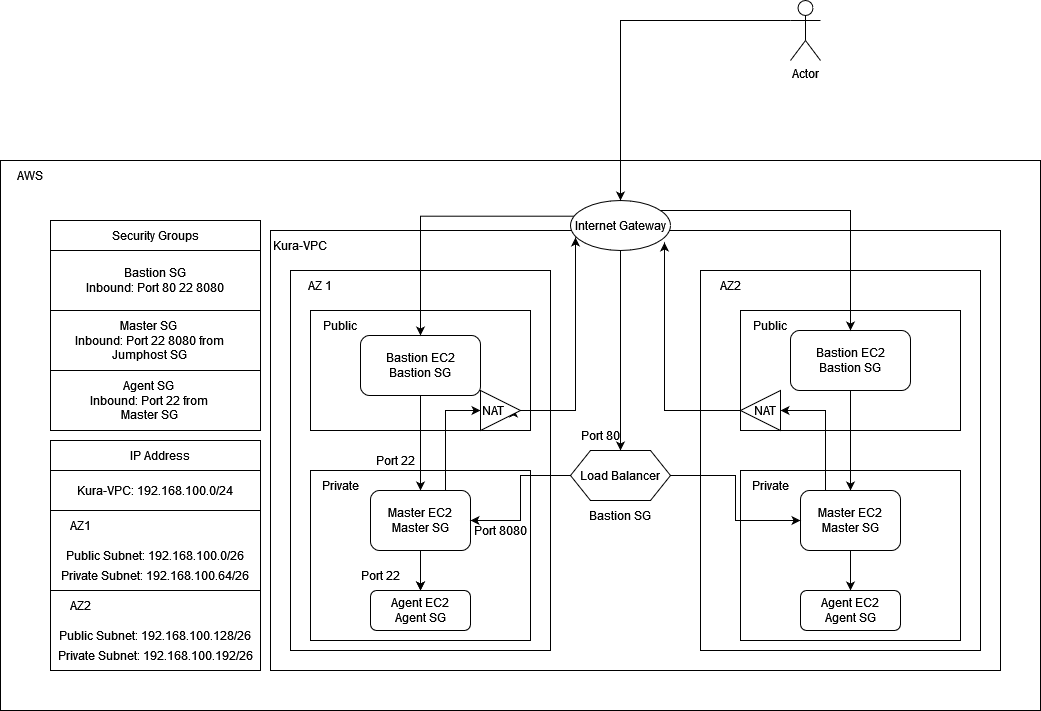

The diagram above was exported from draw.io. Its source (the exported page's mxGraphModel, read from the mxfile embedded in the PNG):
<mxGraphModel dx="3152" dy="1106" grid="1" gridSize="10" guides="1" tooltips="1" connect="1" arrows="1" fold="1" page="1" pageScale="1" pageWidth="850" pageHeight="1100" math="0" shadow="0">
  <root>
    <mxCell id="0" />
    <mxCell id="1" parent="0" />
    <mxCell id="DwcN0WJUFZtgXtrU3pAF-63" value="" style="rounded=0;whiteSpace=wrap;html=1;align=left;" vertex="1" parent="1">
      <mxGeometry x="-560" y="240" width="1040" height="550" as="geometry" />
    </mxCell>
    <mxCell id="leiEtRsOR7SBrCfDBfNg-38" value="" style="rounded=0;whiteSpace=wrap;html=1;" parent="1" vertex="1">
      <mxGeometry x="-510" y="300" width="210" height="210" as="geometry" />
    </mxCell>
    <mxCell id="leiEtRsOR7SBrCfDBfNg-1" value="" style="rounded=0;whiteSpace=wrap;html=1;" parent="1" vertex="1">
      <mxGeometry x="-290" y="310" width="730" height="440" as="geometry" />
    </mxCell>
    <mxCell id="leiEtRsOR7SBrCfDBfNg-2" value="Kura-VPC" style="text;html=1;strokeColor=none;fillColor=none;align=center;verticalAlign=middle;whiteSpace=wrap;rounded=0;" parent="1" vertex="1">
      <mxGeometry x="-290" y="310" width="60" height="30" as="geometry" />
    </mxCell>
    <mxCell id="leiEtRsOR7SBrCfDBfNg-3" value="" style="rounded=0;whiteSpace=wrap;html=1;" parent="1" vertex="1">
      <mxGeometry x="-270" y="350" width="260" height="380" as="geometry" />
    </mxCell>
    <mxCell id="leiEtRsOR7SBrCfDBfNg-4" value="" style="rounded=0;whiteSpace=wrap;html=1;" parent="1" vertex="1">
      <mxGeometry x="140" y="350" width="280" height="380" as="geometry" />
    </mxCell>
    <mxCell id="leiEtRsOR7SBrCfDBfNg-8" value="AZ 1" style="text;html=1;strokeColor=none;fillColor=none;align=center;verticalAlign=middle;whiteSpace=wrap;rounded=0;" parent="1" vertex="1">
      <mxGeometry x="-270" y="350" width="60" height="30" as="geometry" />
    </mxCell>
    <mxCell id="leiEtRsOR7SBrCfDBfNg-9" value="" style="rounded=0;whiteSpace=wrap;html=1;" parent="1" vertex="1">
      <mxGeometry x="-250" y="390" width="220" height="120" as="geometry" />
    </mxCell>
    <mxCell id="leiEtRsOR7SBrCfDBfNg-10" value="" style="rounded=0;whiteSpace=wrap;html=1;" parent="1" vertex="1">
      <mxGeometry x="-250" y="550" width="220" height="170" as="geometry" />
    </mxCell>
    <mxCell id="leiEtRsOR7SBrCfDBfNg-11" value="Public" style="text;html=1;strokeColor=none;fillColor=none;align=center;verticalAlign=middle;whiteSpace=wrap;rounded=0;" parent="1" vertex="1">
      <mxGeometry x="-250" y="390" width="60" height="30" as="geometry" />
    </mxCell>
    <mxCell id="leiEtRsOR7SBrCfDBfNg-12" value="Private" style="text;html=1;strokeColor=none;fillColor=none;align=center;verticalAlign=middle;whiteSpace=wrap;rounded=0;" parent="1" vertex="1">
      <mxGeometry x="-250" y="550" width="60" height="30" as="geometry" />
    </mxCell>
    <mxCell id="leiEtRsOR7SBrCfDBfNg-15" style="edgeStyle=orthogonalEdgeStyle;rounded=0;orthogonalLoop=1;jettySize=auto;html=1;exitX=0.5;exitY=1;exitDx=0;exitDy=0;entryX=0.5;entryY=0;entryDx=0;entryDy=0;" parent="1" source="leiEtRsOR7SBrCfDBfNg-13" target="leiEtRsOR7SBrCfDBfNg-14" edge="1">
      <mxGeometry relative="1" as="geometry" />
    </mxCell>
    <mxCell id="leiEtRsOR7SBrCfDBfNg-13" value="&lt;div&gt;Bastion EC2&lt;/div&gt;Bastion SG" style="rounded=1;whiteSpace=wrap;html=1;" parent="1" vertex="1">
      <mxGeometry x="-200" y="415" width="120" height="60" as="geometry" />
    </mxCell>
    <mxCell id="leiEtRsOR7SBrCfDBfNg-17" style="edgeStyle=orthogonalEdgeStyle;rounded=0;orthogonalLoop=1;jettySize=auto;html=1;exitX=0.5;exitY=1;exitDx=0;exitDy=0;entryX=0.5;entryY=0;entryDx=0;entryDy=0;" parent="1" source="leiEtRsOR7SBrCfDBfNg-14" target="leiEtRsOR7SBrCfDBfNg-16" edge="1">
      <mxGeometry relative="1" as="geometry" />
    </mxCell>
    <mxCell id="DwcN0WJUFZtgXtrU3pAF-3" value="" style="edgeStyle=orthogonalEdgeStyle;rounded=0;orthogonalLoop=1;jettySize=auto;html=1;" edge="1" parent="1" source="leiEtRsOR7SBrCfDBfNg-14" target="leiEtRsOR7SBrCfDBfNg-16">
      <mxGeometry relative="1" as="geometry" />
    </mxCell>
    <mxCell id="DwcN0WJUFZtgXtrU3pAF-38" style="edgeStyle=orthogonalEdgeStyle;rounded=0;orthogonalLoop=1;jettySize=auto;html=1;exitX=0.75;exitY=0;exitDx=0;exitDy=0;entryX=0;entryY=0.5;entryDx=0;entryDy=0;" edge="1" parent="1" source="leiEtRsOR7SBrCfDBfNg-14" target="leiEtRsOR7SBrCfDBfNg-20">
      <mxGeometry relative="1" as="geometry" />
    </mxCell>
    <mxCell id="leiEtRsOR7SBrCfDBfNg-14" value="&lt;div&gt;Master EC2 &lt;/div&gt;Master SG" style="rounded=1;whiteSpace=wrap;html=1;" parent="1" vertex="1">
      <mxGeometry x="-190" y="570" width="100" height="60" as="geometry" />
    </mxCell>
    <mxCell id="leiEtRsOR7SBrCfDBfNg-16" value="&lt;div&gt;Agent EC2&lt;/div&gt;Agent SG" style="rounded=1;whiteSpace=wrap;html=1;" parent="1" vertex="1">
      <mxGeometry x="-190" y="670" width="100" height="40" as="geometry" />
    </mxCell>
    <mxCell id="leiEtRsOR7SBrCfDBfNg-19" style="edgeStyle=orthogonalEdgeStyle;rounded=0;orthogonalLoop=1;jettySize=auto;html=1;exitX=0.046;exitY=0.314;exitDx=0;exitDy=0;exitPerimeter=0;" parent="1" source="leiEtRsOR7SBrCfDBfNg-18" target="leiEtRsOR7SBrCfDBfNg-13" edge="1">
      <mxGeometry relative="1" as="geometry" />
    </mxCell>
    <mxCell id="DwcN0WJUFZtgXtrU3pAF-37" style="edgeStyle=orthogonalEdgeStyle;rounded=0;orthogonalLoop=1;jettySize=auto;html=1;exitX=0.5;exitY=1;exitDx=0;exitDy=0;entryX=0.5;entryY=0;entryDx=0;entryDy=0;" edge="1" parent="1" source="leiEtRsOR7SBrCfDBfNg-18" target="leiEtRsOR7SBrCfDBfNg-23">
      <mxGeometry relative="1" as="geometry" />
    </mxCell>
    <mxCell id="leiEtRsOR7SBrCfDBfNg-18" value="Internet Gateway" style="ellipse;whiteSpace=wrap;html=1;" parent="1" vertex="1">
      <mxGeometry x="10" y="280" width="100" height="50" as="geometry" />
    </mxCell>
    <mxCell id="DwcN0WJUFZtgXtrU3pAF-4" style="edgeStyle=orthogonalEdgeStyle;rounded=0;orthogonalLoop=1;jettySize=auto;html=1;exitX=1;exitY=0.5;exitDx=0;exitDy=0;entryX=0.825;entryY=0.45;entryDx=0;entryDy=0;entryPerimeter=0;" edge="1" parent="1" source="leiEtRsOR7SBrCfDBfNg-20" target="leiEtRsOR7SBrCfDBfNg-20">
      <mxGeometry relative="1" as="geometry" />
    </mxCell>
    <mxCell id="DwcN0WJUFZtgXtrU3pAF-7" style="edgeStyle=orthogonalEdgeStyle;rounded=0;orthogonalLoop=1;jettySize=auto;html=1;exitX=1;exitY=0.5;exitDx=0;exitDy=0;entryX=0.05;entryY=0.74;entryDx=0;entryDy=0;entryPerimeter=0;" edge="1" parent="1" source="leiEtRsOR7SBrCfDBfNg-20" target="leiEtRsOR7SBrCfDBfNg-18">
      <mxGeometry relative="1" as="geometry" />
    </mxCell>
    <mxCell id="leiEtRsOR7SBrCfDBfNg-20" value="&lt;div align=&quot;left&quot;&gt;NAT&lt;/div&gt;" style="triangle;whiteSpace=wrap;html=1;align=left;" parent="1" vertex="1">
      <mxGeometry x="-80" y="470" width="40" height="40" as="geometry" />
    </mxCell>
    <mxCell id="leiEtRsOR7SBrCfDBfNg-24" style="edgeStyle=orthogonalEdgeStyle;rounded=0;orthogonalLoop=1;jettySize=auto;html=1;exitX=0;exitY=0.5;exitDx=0;exitDy=0;entryX=1;entryY=0.5;entryDx=0;entryDy=0;" parent="1" source="leiEtRsOR7SBrCfDBfNg-23" target="leiEtRsOR7SBrCfDBfNg-14" edge="1">
      <mxGeometry relative="1" as="geometry" />
    </mxCell>
    <mxCell id="leiEtRsOR7SBrCfDBfNg-23" value="Load Balancer" style="shape=hexagon;perimeter=hexagonPerimeter2;whiteSpace=wrap;html=1;fixedSize=1;" parent="1" vertex="1">
      <mxGeometry x="10" y="530" width="100" height="50" as="geometry" />
    </mxCell>
    <mxCell id="leiEtRsOR7SBrCfDBfNg-28" value="Port 22" style="text;html=1;strokeColor=none;fillColor=none;align=center;verticalAlign=middle;whiteSpace=wrap;rounded=0;rotation=0;" parent="1" vertex="1">
      <mxGeometry x="-190" y="525" width="50" height="30" as="geometry" />
    </mxCell>
    <mxCell id="leiEtRsOR7SBrCfDBfNg-29" value="Port 8080" style="text;html=1;strokeColor=none;fillColor=none;align=center;verticalAlign=middle;whiteSpace=wrap;rounded=0;" parent="1" vertex="1">
      <mxGeometry x="-90" y="600" width="60" height="20" as="geometry" />
    </mxCell>
    <mxCell id="leiEtRsOR7SBrCfDBfNg-30" value="Port 80" style="text;html=1;strokeColor=none;fillColor=none;align=center;verticalAlign=middle;whiteSpace=wrap;rounded=0;rotation=0;" parent="1" vertex="1">
      <mxGeometry x="10" y="500" width="60" height="30" as="geometry" />
    </mxCell>
    <mxCell id="leiEtRsOR7SBrCfDBfNg-32" value="Bastion SG" style="text;html=1;strokeColor=none;fillColor=none;align=center;verticalAlign=middle;whiteSpace=wrap;rounded=0;" parent="1" vertex="1">
      <mxGeometry x="20" y="580" width="80" height="30" as="geometry" />
    </mxCell>
    <mxCell id="leiEtRsOR7SBrCfDBfNg-37" value="AZ2" style="text;html=1;strokeColor=none;fillColor=none;align=center;verticalAlign=middle;whiteSpace=wrap;rounded=0;" parent="1" vertex="1">
      <mxGeometry x="140" y="350" width="60" height="30" as="geometry" />
    </mxCell>
    <mxCell id="leiEtRsOR7SBrCfDBfNg-39" value="Security Groups" style="text;html=1;strokeColor=none;fillColor=none;align=center;verticalAlign=middle;whiteSpace=wrap;rounded=0;" parent="1" vertex="1">
      <mxGeometry x="-455" y="300" width="100" height="30" as="geometry" />
    </mxCell>
    <mxCell id="DwcN0WJUFZtgXtrU3pAF-15" value="" style="rounded=0;whiteSpace=wrap;html=1;" vertex="1" parent="1">
      <mxGeometry x="180" y="390" width="220" height="120" as="geometry" />
    </mxCell>
    <mxCell id="DwcN0WJUFZtgXtrU3pAF-16" value="" style="rounded=0;whiteSpace=wrap;html=1;" vertex="1" parent="1">
      <mxGeometry x="180" y="550" width="220" height="170" as="geometry" />
    </mxCell>
    <mxCell id="DwcN0WJUFZtgXtrU3pAF-17" value="Public" style="text;html=1;strokeColor=none;fillColor=none;align=center;verticalAlign=middle;whiteSpace=wrap;rounded=0;" vertex="1" parent="1">
      <mxGeometry x="180" y="390" width="60" height="30" as="geometry" />
    </mxCell>
    <mxCell id="DwcN0WJUFZtgXtrU3pAF-18" value="Private" style="text;html=1;strokeColor=none;fillColor=none;align=center;verticalAlign=middle;whiteSpace=wrap;rounded=0;" vertex="1" parent="1">
      <mxGeometry x="180" y="550" width="60" height="30" as="geometry" />
    </mxCell>
    <mxCell id="DwcN0WJUFZtgXtrU3pAF-36" style="edgeStyle=orthogonalEdgeStyle;rounded=0;orthogonalLoop=1;jettySize=auto;html=1;exitX=0.5;exitY=1;exitDx=0;exitDy=0;" edge="1" parent="1" source="DwcN0WJUFZtgXtrU3pAF-19" target="DwcN0WJUFZtgXtrU3pAF-20">
      <mxGeometry relative="1" as="geometry" />
    </mxCell>
    <mxCell id="DwcN0WJUFZtgXtrU3pAF-19" value="&lt;div&gt;Bastion EC2&lt;/div&gt;Bastion SG" style="rounded=1;whiteSpace=wrap;html=1;" vertex="1" parent="1">
      <mxGeometry x="230" y="410" width="120" height="60" as="geometry" />
    </mxCell>
    <mxCell id="DwcN0WJUFZtgXtrU3pAF-27" style="edgeStyle=orthogonalEdgeStyle;rounded=0;orthogonalLoop=1;jettySize=auto;html=1;exitX=0.5;exitY=1;exitDx=0;exitDy=0;entryX=0.5;entryY=0;entryDx=0;entryDy=0;" edge="1" parent="1" source="DwcN0WJUFZtgXtrU3pAF-20" target="DwcN0WJUFZtgXtrU3pAF-21">
      <mxGeometry relative="1" as="geometry" />
    </mxCell>
    <mxCell id="DwcN0WJUFZtgXtrU3pAF-39" style="edgeStyle=orthogonalEdgeStyle;rounded=0;orthogonalLoop=1;jettySize=auto;html=1;exitX=0.25;exitY=0;exitDx=0;exitDy=0;entryX=1;entryY=0.5;entryDx=0;entryDy=0;" edge="1" parent="1" source="DwcN0WJUFZtgXtrU3pAF-20" target="DwcN0WJUFZtgXtrU3pAF-30">
      <mxGeometry relative="1" as="geometry" />
    </mxCell>
    <mxCell id="DwcN0WJUFZtgXtrU3pAF-20" value="&lt;div&gt;Master EC2 &lt;/div&gt;Master SG" style="rounded=1;whiteSpace=wrap;html=1;" vertex="1" parent="1">
      <mxGeometry x="240" y="570" width="100" height="60" as="geometry" />
    </mxCell>
    <mxCell id="DwcN0WJUFZtgXtrU3pAF-21" value="&lt;div&gt;Agent EC2&lt;/div&gt;Agent SG" style="rounded=1;whiteSpace=wrap;html=1;" vertex="1" parent="1">
      <mxGeometry x="240" y="670" width="100" height="40" as="geometry" />
    </mxCell>
    <mxCell id="DwcN0WJUFZtgXtrU3pAF-24" style="edgeStyle=orthogonalEdgeStyle;rounded=0;orthogonalLoop=1;jettySize=auto;html=1;exitX=1;exitY=0.5;exitDx=0;exitDy=0;entryX=0.94;entryY=0.84;entryDx=0;entryDy=0;entryPerimeter=0;" edge="1" parent="1" source="DwcN0WJUFZtgXtrU3pAF-22" target="leiEtRsOR7SBrCfDBfNg-18">
      <mxGeometry relative="1" as="geometry" />
    </mxCell>
    <mxCell id="DwcN0WJUFZtgXtrU3pAF-22" value="" style="triangle;whiteSpace=wrap;html=1;align=right;rotation=-180;" vertex="1" parent="1">
      <mxGeometry x="180" y="470" width="40" height="40" as="geometry" />
    </mxCell>
    <mxCell id="DwcN0WJUFZtgXtrU3pAF-30" value="NAT" style="text;html=1;strokeColor=none;fillColor=none;align=center;verticalAlign=middle;whiteSpace=wrap;rounded=0;" vertex="1" parent="1">
      <mxGeometry x="190" y="475" width="30" height="30" as="geometry" />
    </mxCell>
    <mxCell id="DwcN0WJUFZtgXtrU3pAF-31" value="Port 22" style="text;html=1;strokeColor=none;fillColor=none;align=center;verticalAlign=middle;whiteSpace=wrap;rounded=0;rotation=0;" vertex="1" parent="1">
      <mxGeometry x="-210" y="640" width="60" height="30" as="geometry" />
    </mxCell>
    <mxCell id="DwcN0WJUFZtgXtrU3pAF-23" style="edgeStyle=orthogonalEdgeStyle;rounded=0;orthogonalLoop=1;jettySize=auto;html=1;exitX=1;exitY=0.5;exitDx=0;exitDy=0;entryX=0;entryY=0.5;entryDx=0;entryDy=0;" edge="1" parent="1" source="leiEtRsOR7SBrCfDBfNg-23" target="DwcN0WJUFZtgXtrU3pAF-20">
      <mxGeometry relative="1" as="geometry" />
    </mxCell>
    <mxCell id="DwcN0WJUFZtgXtrU3pAF-41" value="" style="rounded=0;whiteSpace=wrap;html=1;align=right;" vertex="1" parent="1">
      <mxGeometry x="-510" y="450" width="210" height="60" as="geometry" />
    </mxCell>
    <mxCell id="DwcN0WJUFZtgXtrU3pAF-42" value="" style="rounded=0;whiteSpace=wrap;html=1;align=right;" vertex="1" parent="1">
      <mxGeometry x="-510" y="390" width="210" height="60" as="geometry" />
    </mxCell>
    <mxCell id="DwcN0WJUFZtgXtrU3pAF-43" value="" style="rounded=0;whiteSpace=wrap;html=1;align=right;" vertex="1" parent="1">
      <mxGeometry x="-510" y="330" width="210" height="60" as="geometry" />
    </mxCell>
    <mxCell id="leiEtRsOR7SBrCfDBfNg-36" value="Bastion SG&lt;br&gt;&lt;div align=&quot;left&quot;&gt;Inbound: Port 80 22 8080&lt;/div&gt;" style="text;html=1;strokeColor=none;fillColor=none;align=center;verticalAlign=middle;whiteSpace=wrap;rounded=0;" parent="1" vertex="1">
      <mxGeometry x="-485" y="345" width="160" height="30" as="geometry" />
    </mxCell>
    <mxCell id="leiEtRsOR7SBrCfDBfNg-34" value="Master SG&lt;br&gt;Inbound: Port 22 8080 from Jumphost SG" style="text;html=1;strokeColor=none;fillColor=none;align=center;verticalAlign=middle;whiteSpace=wrap;rounded=0;" parent="1" vertex="1">
      <mxGeometry x="-510" y="405" width="197.5" height="30" as="geometry" />
    </mxCell>
    <mxCell id="leiEtRsOR7SBrCfDBfNg-35" value="Agent SG&lt;br&gt;Inbound: Port 22 from Master SG" style="text;html=1;strokeColor=none;fillColor=none;align=center;verticalAlign=middle;whiteSpace=wrap;rounded=0;" parent="1" vertex="1">
      <mxGeometry x="-490" y="465" width="157.5" height="30" as="geometry" />
    </mxCell>
    <mxCell id="DwcN0WJUFZtgXtrU3pAF-60" style="edgeStyle=orthogonalEdgeStyle;rounded=0;orthogonalLoop=1;jettySize=auto;html=1;exitX=0;exitY=0.3333333333333333;exitDx=0;exitDy=0;exitPerimeter=0;" edge="1" parent="1" source="DwcN0WJUFZtgXtrU3pAF-44" target="leiEtRsOR7SBrCfDBfNg-18">
      <mxGeometry relative="1" as="geometry" />
    </mxCell>
    <mxCell id="DwcN0WJUFZtgXtrU3pAF-44" value="Actor" style="shape=umlActor;verticalLabelPosition=bottom;verticalAlign=top;html=1;outlineConnect=0;" vertex="1" parent="1">
      <mxGeometry x="230" y="80" width="30" height="60" as="geometry" />
    </mxCell>
    <mxCell id="DwcN0WJUFZtgXtrU3pAF-48" value="" style="rounded=0;whiteSpace=wrap;html=1;align=left;" vertex="1" parent="1">
      <mxGeometry x="-510" y="520" width="210" height="230" as="geometry" />
    </mxCell>
    <mxCell id="DwcN0WJUFZtgXtrU3pAF-49" value="" style="rounded=0;whiteSpace=wrap;html=1;align=left;" vertex="1" parent="1">
      <mxGeometry x="-510" y="550" width="210" height="40" as="geometry" />
    </mxCell>
    <mxCell id="DwcN0WJUFZtgXtrU3pAF-50" value="&lt;div&gt;Kura-VPC: 192.168.100.0/24&lt;br&gt;&lt;/div&gt;" style="text;html=1;strokeColor=none;fillColor=none;align=center;verticalAlign=middle;whiteSpace=wrap;rounded=0;" vertex="1" parent="1">
      <mxGeometry x="-510" y="555" width="210" height="30" as="geometry" />
    </mxCell>
    <mxCell id="DwcN0WJUFZtgXtrU3pAF-51" value="" style="rounded=0;whiteSpace=wrap;html=1;align=left;" vertex="1" parent="1">
      <mxGeometry x="-510" y="590" width="210" height="80" as="geometry" />
    </mxCell>
    <mxCell id="DwcN0WJUFZtgXtrU3pAF-52" value="AZ1" style="text;html=1;strokeColor=none;fillColor=none;align=center;verticalAlign=middle;whiteSpace=wrap;rounded=0;" vertex="1" parent="1">
      <mxGeometry x="-510" y="590" width="60" height="30" as="geometry" />
    </mxCell>
    <mxCell id="DwcN0WJUFZtgXtrU3pAF-54" value="Public Subnet: 192.168.100.0/26" style="text;html=1;strokeColor=none;fillColor=none;align=center;verticalAlign=middle;whiteSpace=wrap;rounded=0;" vertex="1" parent="1">
      <mxGeometry x="-510" y="620" width="210" height="30" as="geometry" />
    </mxCell>
    <mxCell id="DwcN0WJUFZtgXtrU3pAF-55" value="Private Subnet: 192.168.100.64/26" style="text;html=1;strokeColor=none;fillColor=none;align=center;verticalAlign=middle;whiteSpace=wrap;rounded=0;" vertex="1" parent="1">
      <mxGeometry x="-510" y="640" width="210" height="30" as="geometry" />
    </mxCell>
    <mxCell id="DwcN0WJUFZtgXtrU3pAF-56" value="Public Subnet: 192.168.100.128/26" style="text;html=1;strokeColor=none;fillColor=none;align=center;verticalAlign=middle;whiteSpace=wrap;rounded=0;" vertex="1" parent="1">
      <mxGeometry x="-510" y="700" width="210" height="30" as="geometry" />
    </mxCell>
    <mxCell id="DwcN0WJUFZtgXtrU3pAF-57" value="Private Subnet: 192.168.100.192/26" style="text;html=1;strokeColor=none;fillColor=none;align=center;verticalAlign=middle;whiteSpace=wrap;rounded=0;" vertex="1" parent="1">
      <mxGeometry x="-510" y="720" width="210" height="30" as="geometry" />
    </mxCell>
    <mxCell id="DwcN0WJUFZtgXtrU3pAF-58" value="AZ2" style="text;html=1;strokeColor=none;fillColor=none;align=center;verticalAlign=middle;whiteSpace=wrap;rounded=0;" vertex="1" parent="1">
      <mxGeometry x="-510" y="670" width="60" height="30" as="geometry" />
    </mxCell>
    <mxCell id="DwcN0WJUFZtgXtrU3pAF-59" value="IP Address" style="text;html=1;strokeColor=none;fillColor=none;align=center;verticalAlign=middle;whiteSpace=wrap;rounded=0;" vertex="1" parent="1">
      <mxGeometry x="-500" y="520" width="200" height="30" as="geometry" />
    </mxCell>
    <mxCell id="DwcN0WJUFZtgXtrU3pAF-64" value="AWS" style="text;html=1;strokeColor=none;fillColor=none;align=center;verticalAlign=middle;whiteSpace=wrap;rounded=0;" vertex="1" parent="1">
      <mxGeometry x="-560" y="240" width="60" height="30" as="geometry" />
    </mxCell>
    <mxCell id="DwcN0WJUFZtgXtrU3pAF-28" style="edgeStyle=orthogonalEdgeStyle;rounded=0;orthogonalLoop=1;jettySize=auto;html=1;" edge="1" parent="1" source="leiEtRsOR7SBrCfDBfNg-18" target="DwcN0WJUFZtgXtrU3pAF-19">
      <mxGeometry relative="1" as="geometry">
        <Array as="points">
          <mxPoint x="290" y="290" />
        </Array>
      </mxGeometry>
    </mxCell>
  </root>
</mxGraphModel>